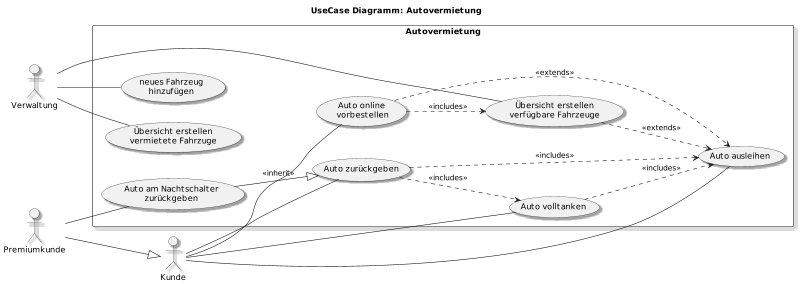

The diagram above was rendered by PlantUML. Its source (embedded in the PNG):
@startuml
scale 800x600
Title UseCase Diagramm: Autovermietung

left to right direction
skinparam componentStyle uml2
skinparam monochrome true
skinparam shadowing true
skinparam handwritten false

'Akteure definieren
:Verwaltung: as V
:Kunde: as K
:Premiumkunde: as PK

'Beziehungen zwischen Akteuren
PK --|> K 

rectangle Autovermietung {

'Akteure den UseCases zurordnen
V --(neues Fahrzeug\nhinzufügen)
V --(Übersicht erstellen\nverfügbare Fahrzeuge)
V --(Übersicht erstellen\nvermietete Fahrzuge)
K --(Auto online\n vorbestellen)
K --(Auto ausleihen)
K --(Auto zurückgeben)
K --(Auto volltanken)
PK --(Auto am Nachtschalter\nzurückgeben)

'Beziehungen zwischen UsesCases
(Auto online\n vorbestellen) ..> (Übersicht erstellen\nverfügbare Fahrzeuge) : <<includes>>
(Auto online\n vorbestellen) ..> (Auto ausleihen) : <<extends>>
(Übersicht erstellen\nverfügbare Fahrzeuge) ..> (Auto ausleihen) : <<extends>>
(Auto zurückgeben) ..> (Auto ausleihen) : <<includes>>
(Auto zurückgeben) ..> (Auto volltanken) : <<includes>>
(Auto volltanken) ..> (Auto ausleihen) : <<includes>>
(Auto am Nachtschalter\nzurückgeben) --|> (Auto zurückgeben) : <<inherit>>
}
@enduml